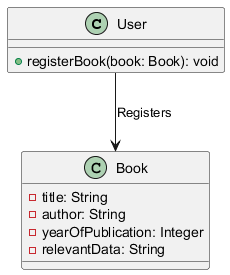

The diagram above was rendered by PlantUML. Its source (embedded in the PNG):
@startuml
class User {
    + registerBook(book: Book): void
}

class Book {
    - title: String
    - author: String
    - yearOfPublication: Integer
    - relevantData: String
}
User --> Book: Registers
@enduml